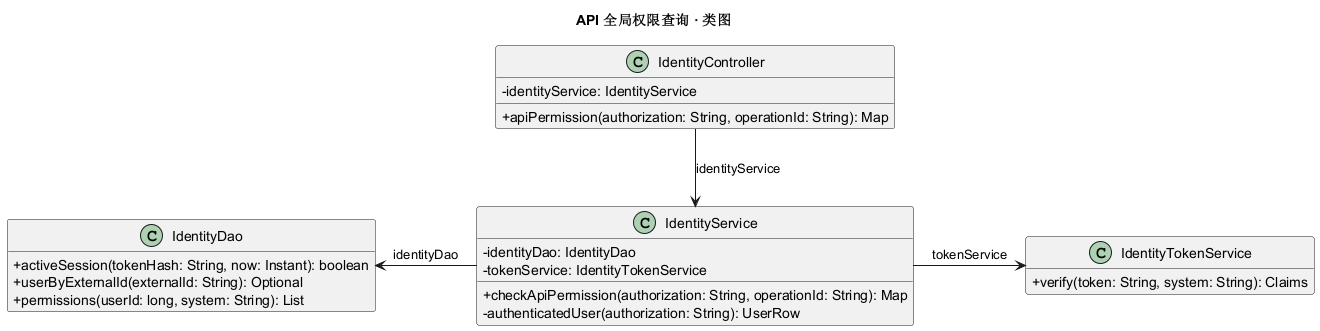

The diagram above was rendered by PlantUML. Its source (embedded in the PNG):
@startuml
title API 全局权限查询 · 类图
skinparam classAttributeIconSize 0
skinparam shadowing false
hide empty members
class IdentityController {
  - identityService: IdentityService
  + apiPermission(authorization: String, operationId: String): Map
}
class IdentityService {
  - identityDao: IdentityDao
  - tokenService: IdentityTokenService
  + checkApiPermission(authorization: String, operationId: String): Map
  - authenticatedUser(authorization: String): UserRow
}
class IdentityDao {
  + activeSession(tokenHash: String, now: Instant): boolean
  + userByExternalId(externalId: String): Optional
  + permissions(userId: long, system: String): List
}
class IdentityTokenService {
  + verify(token: String, system: String): Claims
}
IdentityController -down-> IdentityService : identityService
IdentityService -left-> IdentityDao : identityDao
IdentityService -right-> IdentityTokenService : tokenService
@enduml